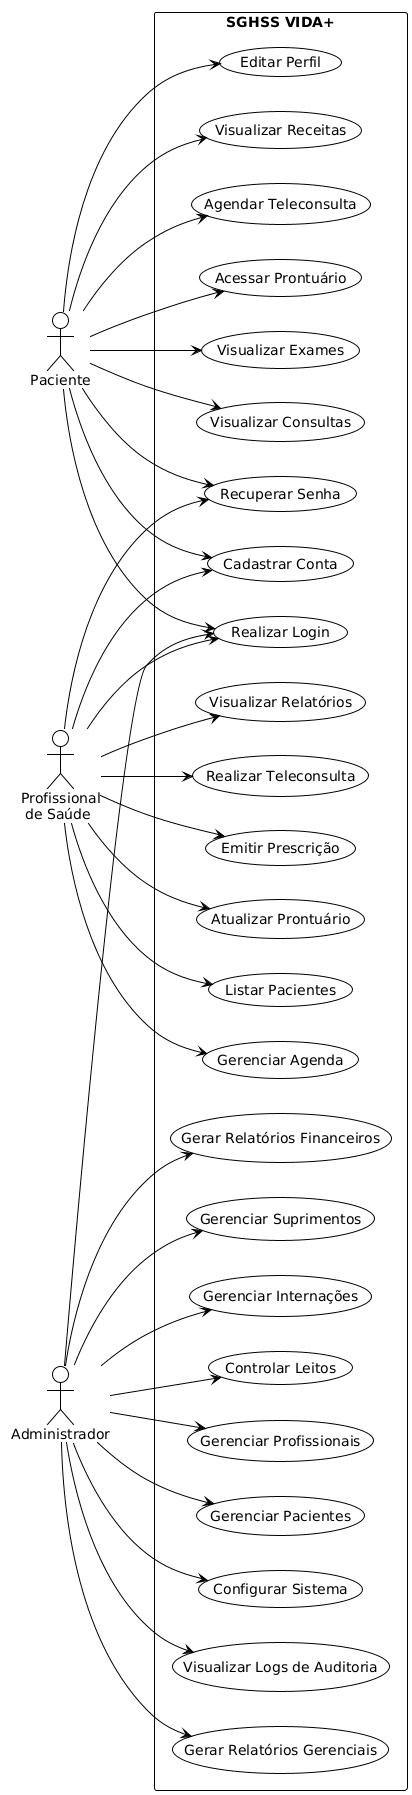

The diagram above was rendered by PlantUML. Its source (embedded in the PNG):
@startuml
!theme plain
skinparam componentStyle rectangle

left to right direction

actor Paciente
actor "Profissional\n de Saúde" as Profissional
actor Administrador

rectangle "SGHSS VIDA+" {
    usecase UC01 as "Realizar Login"
    usecase UC02 as "Cadastrar Conta"
    usecase UC03 as "Recuperar Senha"
    
    usecase UC04 as "Visualizar Consultas"
    usecase UC05 as "Visualizar Exames"
    usecase UC06 as "Acessar Prontuário"
    usecase UC07 as "Agendar Teleconsulta"
    usecase UC08 as "Visualizar Receitas"
    usecase UC09 as "Editar Perfil"
    
    usecase UC10 as "Gerenciar Agenda"
    usecase UC11 as "Listar Pacientes"
    usecase UC12 as "Atualizar Prontuário"
    usecase UC13 as "Emitir Prescrição"
    usecase UC14 as "Realizar Teleconsulta"
    usecase UC15 as "Visualizar Relatórios"
    
    usecase UC16 as "Gerenciar Pacientes"
    usecase UC17 as "Gerenciar Profissionais"
    usecase UC18 as "Controlar Leitos"
    usecase UC19 as "Gerenciar Internações"
    usecase UC20 as "Gerenciar Suprimentos"
    usecase UC21 as "Gerar Relatórios Financeiros"
    usecase UC22 as "Gerar Relatórios Gerenciais"
    usecase UC23 as "Visualizar Logs de Auditoria"
    usecase UC24 as "Configurar Sistema"
}

' Relações Paciente
Paciente --> UC01
Paciente --> UC02
Paciente --> UC03
Paciente --> UC04
Paciente --> UC05
Paciente --> UC06
Paciente --> UC07
Paciente --> UC08
Paciente --> UC09

' Relações Profissional
Profissional --> UC01
Profissional --> UC02
Profissional --> UC03
Profissional --> UC10
Profissional --> UC11
Profissional --> UC12
Profissional --> UC13
Profissional --> UC14
Profissional --> UC15

' Relações Administrador
Administrador --> UC01
Administrador --> UC16
Administrador --> UC17
Administrador --> UC18
Administrador --> UC19
Administrador --> UC20
Administrador --> UC21
Administrador --> UC22
Administrador --> UC23
Administrador --> UC24
@enduml